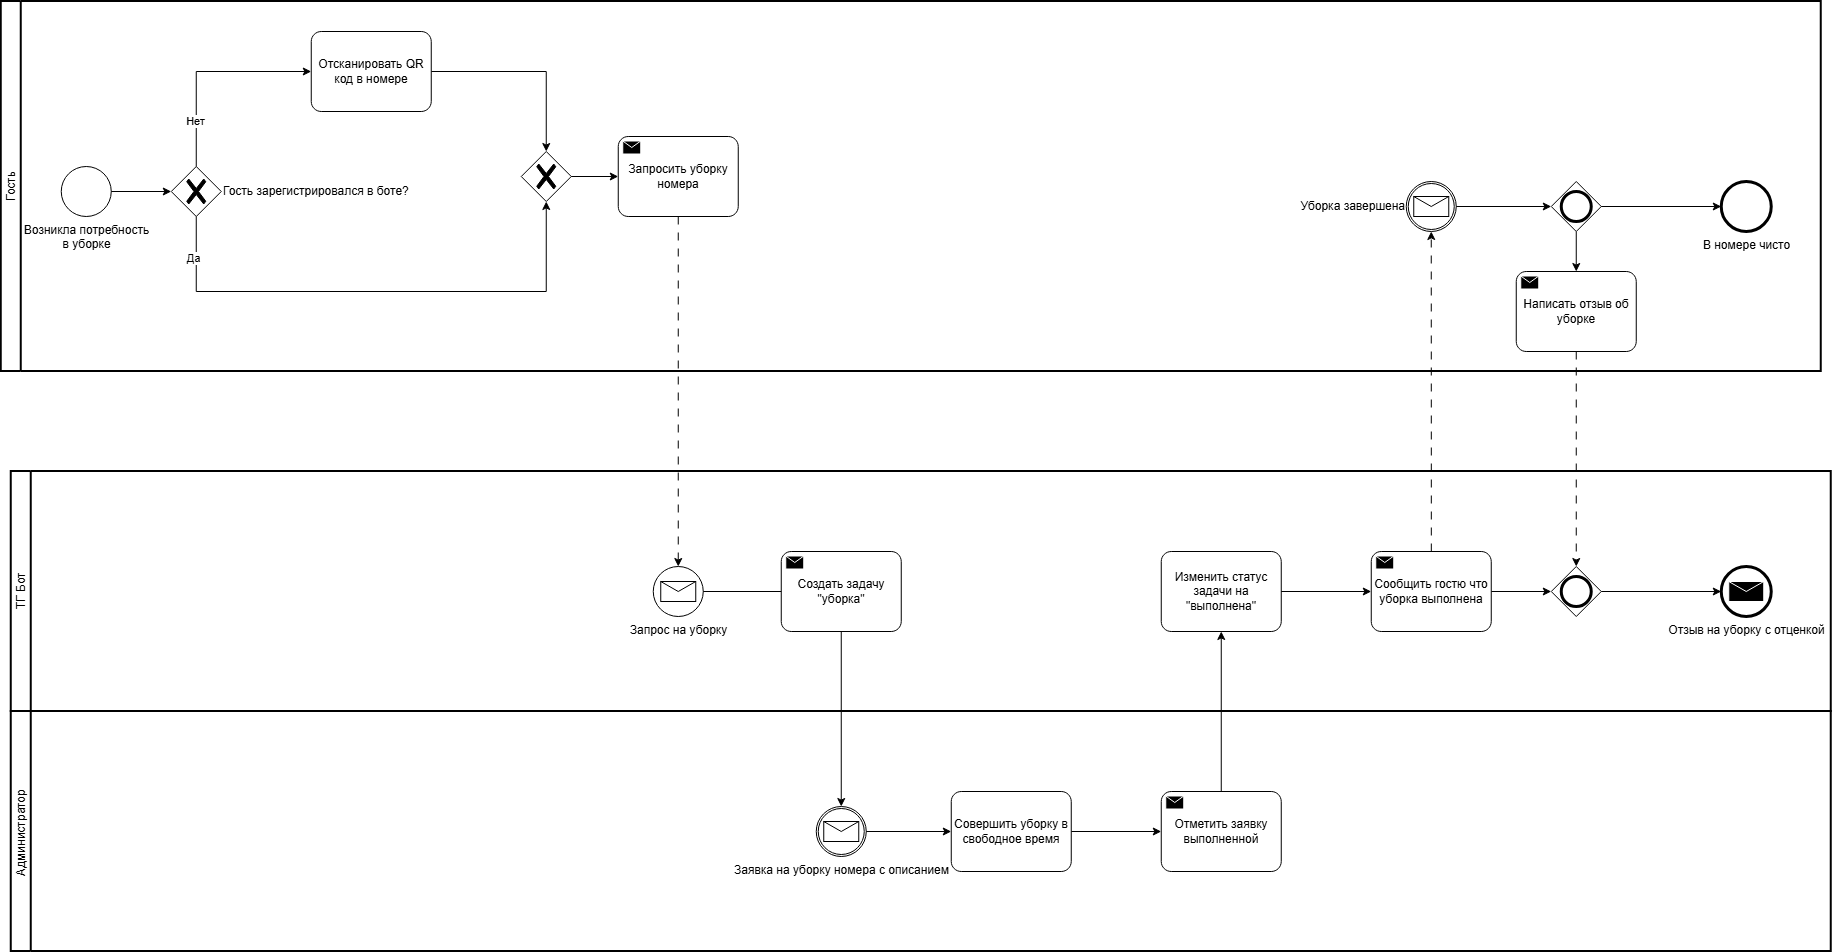

The diagram above was exported from draw.io. Its source (the exported page's mxGraphModel, read from the mxfile embedded in the PNG):
<mxGraphModel dx="1885" dy="1024" grid="1" gridSize="10" guides="1" tooltips="1" connect="1" arrows="1" fold="1" page="1" pageScale="1" pageWidth="827" pageHeight="1169" math="0" shadow="0">
  <root>
    <mxCell id="0" />
    <mxCell id="1" parent="0" />
    <mxCell id="4duDEuW2b_MHwDS6WV3Z-1" parent="1" style="swimlane;html=1;startSize=20;fontStyle=0;collapsible=0;horizontal=0;swimlaneLine=1;swimlaneFillColor=#ffffff;strokeWidth=2;whiteSpace=wrap;" value="Гость" vertex="1">
      <mxGeometry height="370" width="1820" x="80" y="630" as="geometry" />
    </mxCell>
    <mxCell id="4duDEuW2b_MHwDS6WV3Z-2" parent="4duDEuW2b_MHwDS6WV3Z-1" style="points=[[0.145,0.145,0],[0.5,0,0],[0.855,0.145,0],[1,0.5,0],[0.855,0.855,0],[0.5,1,0],[0.145,0.855,0],[0,0.5,0]];shape=mxgraph.bpmn.event;html=1;verticalLabelPosition=bottom;labelBackgroundColor=#ffffff;verticalAlign=top;align=center;perimeter=ellipsePerimeter;outlineConnect=0;aspect=fixed;outline=standard;symbol=general;" value="Возникла потребность&lt;br&gt;в уборке" vertex="1">
      <mxGeometry height="50" width="50" x="60" y="165" as="geometry" />
    </mxCell>
    <mxCell id="4duDEuW2b_MHwDS6WV3Z-3" parent="4duDEuW2b_MHwDS6WV3Z-1" style="points=[[0.25,0.25,0],[0.5,0,0],[0.75,0.25,0],[1,0.5,0],[0.75,0.75,0],[0.5,1,0],[0.25,0.75,0],[0,0.5,0]];shape=mxgraph.bpmn.gateway2;html=1;verticalLabelPosition=middle;labelBackgroundColor=#ffffff;verticalAlign=middle;align=left;perimeter=rhombusPerimeter;outlineConnect=0;outline=none;symbol=none;gwType=exclusive;labelPosition=right;" value="Гость зарегистрировался в боте?" vertex="1">
      <mxGeometry height="50" width="50" x="170" y="165" as="geometry" />
    </mxCell>
    <mxCell id="4duDEuW2b_MHwDS6WV3Z-4" edge="1" parent="4duDEuW2b_MHwDS6WV3Z-1" source="4duDEuW2b_MHwDS6WV3Z-5" style="edgeStyle=orthogonalEdgeStyle;rounded=0;orthogonalLoop=1;jettySize=auto;html=1;entryX=0.5;entryY=0;entryDx=0;entryDy=0;entryPerimeter=0;" target="4duDEuW2b_MHwDS6WV3Z-25">
      <mxGeometry relative="1" as="geometry">
        <mxPoint x="510" y="70" as="targetPoint" />
      </mxGeometry>
    </mxCell>
    <mxCell id="4duDEuW2b_MHwDS6WV3Z-5" parent="4duDEuW2b_MHwDS6WV3Z-1" style="points=[[0.25,0,0],[0.5,0,0],[0.75,0,0],[1,0.25,0],[1,0.5,0],[1,0.75,0],[0.75,1,0],[0.5,1,0],[0.25,1,0],[0,0.75,0],[0,0.5,0],[0,0.25,0]];shape=mxgraph.bpmn.task2;whiteSpace=wrap;rectStyle=rounded;size=10;html=1;container=1;expand=0;collapsible=0;taskMarker=abstract;" value="Отсканировать QR код в номере" vertex="1">
      <mxGeometry height="80" width="120" x="310" y="30" as="geometry" />
    </mxCell>
    <mxCell id="4duDEuW2b_MHwDS6WV3Z-7" edge="1" parent="4duDEuW2b_MHwDS6WV3Z-1" source="4duDEuW2b_MHwDS6WV3Z-3" style="edgeStyle=orthogonalEdgeStyle;rounded=0;orthogonalLoop=1;jettySize=auto;html=1;entryX=0.5;entryY=1;entryDx=0;entryDy=0;entryPerimeter=0;exitX=0.5;exitY=1;exitDx=0;exitDy=0;exitPerimeter=0;" target="4duDEuW2b_MHwDS6WV3Z-25">
      <mxGeometry relative="1" as="geometry">
        <Array as="points">
          <mxPoint x="195" y="290" />
          <mxPoint x="545" y="290" />
        </Array>
        <mxPoint x="680" y="305" as="targetPoint" />
      </mxGeometry>
    </mxCell>
    <mxCell id="4duDEuW2b_MHwDS6WV3Z-66" connectable="0" parent="4duDEuW2b_MHwDS6WV3Z-7" style="edgeLabel;html=1;align=center;verticalAlign=middle;resizable=0;points=[];" value="Да" vertex="1">
      <mxGeometry relative="1" x="-0.84" y="-3" as="geometry">
        <mxPoint as="offset" />
      </mxGeometry>
    </mxCell>
    <mxCell id="4duDEuW2b_MHwDS6WV3Z-10" edge="1" parent="4duDEuW2b_MHwDS6WV3Z-1" source="4duDEuW2b_MHwDS6WV3Z-2" style="edgeStyle=orthogonalEdgeStyle;rounded=0;orthogonalLoop=1;jettySize=auto;html=1;entryX=0;entryY=0.5;entryDx=0;entryDy=0;entryPerimeter=0;" target="4duDEuW2b_MHwDS6WV3Z-3">
      <mxGeometry relative="1" as="geometry">
        <mxPoint x="135" y="190" as="targetPoint" />
      </mxGeometry>
    </mxCell>
    <mxCell id="4duDEuW2b_MHwDS6WV3Z-12" edge="1" parent="4duDEuW2b_MHwDS6WV3Z-1" source="4duDEuW2b_MHwDS6WV3Z-3" style="edgeStyle=orthogonalEdgeStyle;rounded=0;orthogonalLoop=1;jettySize=auto;html=1;exitX=0.5;exitY=0;exitDx=0;exitDy=0;exitPerimeter=0;entryX=0;entryY=0.5;entryDx=0;entryDy=0;entryPerimeter=0;" target="4duDEuW2b_MHwDS6WV3Z-5">
      <mxGeometry relative="1" as="geometry" />
    </mxCell>
    <mxCell id="4duDEuW2b_MHwDS6WV3Z-65" connectable="0" parent="4duDEuW2b_MHwDS6WV3Z-12" style="edgeLabel;html=1;align=center;verticalAlign=middle;resizable=0;points=[];" value="Нет" vertex="1">
      <mxGeometry relative="1" x="-0.5667" y="1" as="geometry">
        <mxPoint as="offset" />
      </mxGeometry>
    </mxCell>
    <mxCell id="4duDEuW2b_MHwDS6WV3Z-16" parent="4duDEuW2b_MHwDS6WV3Z-1" style="points=[[0.25,0,0],[0.5,0,0],[0.75,0,0],[1,0.25,0],[1,0.5,0],[1,0.75,0],[0.75,1,0],[0.5,1,0],[0.25,1,0],[0,0.75,0],[0,0.5,0],[0,0.25,0]];shape=mxgraph.bpmn.task2;whiteSpace=wrap;rectStyle=rounded;size=10;html=1;container=1;expand=0;collapsible=0;taskMarker=send;" value="Запросить уборку номера" vertex="1">
      <mxGeometry height="80" width="120" x="617" y="135" as="geometry" />
    </mxCell>
    <mxCell id="4duDEuW2b_MHwDS6WV3Z-17" parent="4duDEuW2b_MHwDS6WV3Z-1" style="points=[[0.145,0.145,0],[0.5,0,0],[0.855,0.145,0],[1,0.5,0],[0.855,0.855,0],[0.5,1,0],[0.145,0.855,0],[0,0.5,0]];shape=mxgraph.bpmn.event;html=1;verticalLabelPosition=middle;labelBackgroundColor=#ffffff;verticalAlign=middle;align=right;perimeter=ellipsePerimeter;outlineConnect=0;aspect=fixed;outline=catching;symbol=message;labelPosition=left;" value="Уборка завершена" vertex="1">
      <mxGeometry height="50" width="50" x="1405" y="180" as="geometry" />
    </mxCell>
    <mxCell id="4duDEuW2b_MHwDS6WV3Z-25" parent="4duDEuW2b_MHwDS6WV3Z-1" style="points=[[0.25,0.25,0],[0.5,0,0],[0.75,0.25,0],[1,0.5,0],[0.75,0.75,0],[0.5,1,0],[0.25,0.75,0],[0,0.5,0]];shape=mxgraph.bpmn.gateway2;html=1;verticalLabelPosition=bottom;labelBackgroundColor=#ffffff;verticalAlign=top;align=center;perimeter=rhombusPerimeter;outlineConnect=0;outline=none;symbol=none;gwType=exclusive;" value="" vertex="1">
      <mxGeometry height="50" width="50" x="520" y="150" as="geometry" />
    </mxCell>
    <mxCell id="4duDEuW2b_MHwDS6WV3Z-27" edge="1" parent="4duDEuW2b_MHwDS6WV3Z-1" source="4duDEuW2b_MHwDS6WV3Z-25" style="edgeStyle=orthogonalEdgeStyle;rounded=0;orthogonalLoop=1;jettySize=auto;html=1;entryX=0;entryY=0.5;entryDx=0;entryDy=0;entryPerimeter=0;" target="4duDEuW2b_MHwDS6WV3Z-16">
      <mxGeometry relative="1" as="geometry" />
    </mxCell>
    <mxCell id="4duDEuW2b_MHwDS6WV3Z-28" parent="4duDEuW2b_MHwDS6WV3Z-1" style="points=[[0.145,0.145,0],[0.5,0,0],[0.855,0.145,0],[1,0.5,0],[0.855,0.855,0],[0.5,1,0],[0.145,0.855,0],[0,0.5,0]];shape=mxgraph.bpmn.event;html=1;verticalLabelPosition=bottom;labelBackgroundColor=#ffffff;verticalAlign=top;align=center;perimeter=ellipsePerimeter;outlineConnect=0;aspect=fixed;outline=end;symbol=terminate2;" value="В номере чисто" vertex="1">
      <mxGeometry height="50" width="50" x="1720" y="180" as="geometry" />
    </mxCell>
    <mxCell id="nAr3tJCFAUfebZrdvUpP-16" edge="1" parent="4duDEuW2b_MHwDS6WV3Z-1" source="nAr3tJCFAUfebZrdvUpP-20" style="edgeStyle=orthogonalEdgeStyle;rounded=0;orthogonalLoop=1;jettySize=auto;html=1;exitX=0.5;exitY=1;exitDx=0;exitDy=0;exitPerimeter=0;" target="nAr3tJCFAUfebZrdvUpP-15">
      <mxGeometry relative="1" as="geometry">
        <mxPoint x="1535" y="230" as="sourcePoint" />
      </mxGeometry>
    </mxCell>
    <mxCell id="nAr3tJCFAUfebZrdvUpP-14" edge="1" parent="4duDEuW2b_MHwDS6WV3Z-1" source="4duDEuW2b_MHwDS6WV3Z-17" style="edgeStyle=orthogonalEdgeStyle;rounded=0;orthogonalLoop=1;jettySize=auto;html=1;entryX=0;entryY=0.5;entryDx=0;entryDy=0;entryPerimeter=0;" target="nAr3tJCFAUfebZrdvUpP-20">
      <mxGeometry relative="1" as="geometry">
        <mxPoint x="1510" y="205" as="targetPoint" />
      </mxGeometry>
    </mxCell>
    <mxCell id="nAr3tJCFAUfebZrdvUpP-15" parent="4duDEuW2b_MHwDS6WV3Z-1" style="points=[[0.25,0,0],[0.5,0,0],[0.75,0,0],[1,0.25,0],[1,0.5,0],[1,0.75,0],[0.75,1,0],[0.5,1,0],[0.25,1,0],[0,0.75,0],[0,0.5,0],[0,0.25,0]];shape=mxgraph.bpmn.task2;whiteSpace=wrap;rectStyle=rounded;size=10;html=1;container=1;expand=0;collapsible=0;taskMarker=send;" value="Написать отзыв об уборке" vertex="1">
      <mxGeometry height="80" width="120" x="1515" y="270" as="geometry" />
    </mxCell>
    <mxCell id="nAr3tJCFAUfebZrdvUpP-20" parent="4duDEuW2b_MHwDS6WV3Z-1" style="points=[[0.25,0.25,0],[0.5,0,0],[0.75,0.25,0],[1,0.5,0],[0.75,0.75,0],[0.5,1,0],[0.25,0.75,0],[0,0.5,0]];shape=mxgraph.bpmn.gateway2;html=1;verticalLabelPosition=bottom;labelBackgroundColor=#ffffff;verticalAlign=top;align=center;perimeter=rhombusPerimeter;outlineConnect=0;outline=end;symbol=general;" value="" vertex="1">
      <mxGeometry height="50" width="50" x="1550" y="180" as="geometry" />
    </mxCell>
    <mxCell id="nAr3tJCFAUfebZrdvUpP-22" edge="1" parent="4duDEuW2b_MHwDS6WV3Z-1" source="nAr3tJCFAUfebZrdvUpP-20" style="edgeStyle=orthogonalEdgeStyle;rounded=0;orthogonalLoop=1;jettySize=auto;html=1;entryX=0;entryY=0.5;entryDx=0;entryDy=0;entryPerimeter=0;" target="4duDEuW2b_MHwDS6WV3Z-28">
      <mxGeometry relative="1" as="geometry" />
    </mxCell>
    <mxCell id="4duDEuW2b_MHwDS6WV3Z-30" parent="1" style="swimlane;html=1;startSize=20;fontStyle=0;collapsible=0;horizontal=0;swimlaneLine=1;swimlaneFillColor=#ffffff;strokeWidth=2;whiteSpace=wrap;labelPosition=center;verticalLabelPosition=middle;align=center;verticalAlign=middle;" value="ТГ Бот" vertex="1">
      <mxGeometry height="240" width="1820" x="90" y="1100" as="geometry" />
    </mxCell>
    <mxCell id="4duDEuW2b_MHwDS6WV3Z-31" parent="4duDEuW2b_MHwDS6WV3Z-30" style="points=[[0.145,0.145,0],[0.5,0,0],[0.855,0.145,0],[1,0.5,0],[0.855,0.855,0],[0.5,1,0],[0.145,0.855,0],[0,0.5,0]];shape=mxgraph.bpmn.event;html=1;verticalLabelPosition=bottom;labelBackgroundColor=#ffffff;verticalAlign=top;align=center;perimeter=ellipsePerimeter;outlineConnect=0;aspect=fixed;outline=standard;symbol=message;" value="Запрос на уборку" vertex="1">
      <mxGeometry height="50" width="50" x="642" y="95" as="geometry" />
    </mxCell>
    <mxCell id="4duDEuW2b_MHwDS6WV3Z-34" edge="1" parent="4duDEuW2b_MHwDS6WV3Z-30" source="4duDEuW2b_MHwDS6WV3Z-31" style="edgeStyle=orthogonalEdgeStyle;rounded=0;orthogonalLoop=1;jettySize=auto;html=1;exitX=1;exitY=0.5;exitDx=0;exitDy=0;exitPerimeter=0;entryX=0;entryY=0.5;entryDx=0;entryDy=0;entryPerimeter=0;">
      <mxGeometry relative="1" as="geometry">
        <mxPoint x="830" y="120" as="targetPoint" />
      </mxGeometry>
    </mxCell>
    <mxCell id="nAr3tJCFAUfebZrdvUpP-24" edge="1" parent="4duDEuW2b_MHwDS6WV3Z-30" source="4duDEuW2b_MHwDS6WV3Z-42" style="edgeStyle=orthogonalEdgeStyle;rounded=0;orthogonalLoop=1;jettySize=auto;html=1;" target="nAr3tJCFAUfebZrdvUpP-23">
      <mxGeometry relative="1" as="geometry" />
    </mxCell>
    <mxCell id="4duDEuW2b_MHwDS6WV3Z-42" parent="4duDEuW2b_MHwDS6WV3Z-30" style="points=[[0.25,0,0],[0.5,0,0],[0.75,0,0],[1,0.25,0],[1,0.5,0],[1,0.75,0],[0.75,1,0],[0.5,1,0],[0.25,1,0],[0,0.75,0],[0,0.5,0],[0,0.25,0]];shape=mxgraph.bpmn.task2;whiteSpace=wrap;rectStyle=rounded;size=10;html=1;container=1;expand=0;collapsible=0;taskMarker=send;" value="Сообщить гостю что уборка выполнена" vertex="1">
      <mxGeometry height="80" width="120" x="1360" y="80" as="geometry" />
    </mxCell>
    <mxCell id="nAr3tJCFAUfebZrdvUpP-3" parent="4duDEuW2b_MHwDS6WV3Z-30" style="points=[[0.25,0,0],[0.5,0,0],[0.75,0,0],[1,0.25,0],[1,0.5,0],[1,0.75,0],[0.75,1,0],[0.5,1,0],[0.25,1,0],[0,0.75,0],[0,0.5,0],[0,0.25,0]];shape=mxgraph.bpmn.task2;whiteSpace=wrap;rectStyle=rounded;size=10;html=1;container=1;expand=0;collapsible=0;taskMarker=send;" value="Создать задачу &quot;уборка&quot;" vertex="1">
      <mxGeometry height="80" width="120" x="770" y="80" as="geometry" />
    </mxCell>
    <mxCell id="nAr3tJCFAUfebZrdvUpP-10" parent="4duDEuW2b_MHwDS6WV3Z-30" style="points=[[0.25,0,0],[0.5,0,0],[0.75,0,0],[1,0.25,0],[1,0.5,0],[1,0.75,0],[0.75,1,0],[0.5,1,0],[0.25,1,0],[0,0.75,0],[0,0.5,0],[0,0.25,0]];shape=mxgraph.bpmn.task2;whiteSpace=wrap;rectStyle=rounded;size=10;html=1;container=1;expand=0;collapsible=0;taskMarker=abstract;" value="Изменить статус задачи на &quot;выполнена&quot;" vertex="1">
      <mxGeometry height="80" width="120" x="1150" y="80" as="geometry" />
    </mxCell>
    <mxCell id="nAr3tJCFAUfebZrdvUpP-11" edge="1" parent="4duDEuW2b_MHwDS6WV3Z-30" source="nAr3tJCFAUfebZrdvUpP-10" style="edgeStyle=orthogonalEdgeStyle;rounded=0;orthogonalLoop=1;jettySize=auto;html=1;entryX=0;entryY=0.5;entryDx=0;entryDy=0;entryPerimeter=0;" target="4duDEuW2b_MHwDS6WV3Z-42">
      <mxGeometry relative="1" as="geometry" />
    </mxCell>
    <mxCell id="nAr3tJCFAUfebZrdvUpP-18" parent="4duDEuW2b_MHwDS6WV3Z-30" style="points=[[0.145,0.145,0],[0.5,0,0],[0.855,0.145,0],[1,0.5,0],[0.855,0.855,0],[0.5,1,0],[0.145,0.855,0],[0,0.5,0]];shape=mxgraph.bpmn.event;html=1;verticalLabelPosition=bottom;labelBackgroundColor=#ffffff;verticalAlign=top;align=center;perimeter=ellipsePerimeter;outlineConnect=0;aspect=fixed;outline=end;symbol=message;" value="Отзыв на уборку с отценкой" vertex="1">
      <mxGeometry height="50" width="50" x="1710" y="95" as="geometry" />
    </mxCell>
    <mxCell id="nAr3tJCFAUfebZrdvUpP-25" edge="1" parent="4duDEuW2b_MHwDS6WV3Z-30" source="nAr3tJCFAUfebZrdvUpP-23" style="edgeStyle=orthogonalEdgeStyle;rounded=0;orthogonalLoop=1;jettySize=auto;html=1;entryX=0;entryY=0.5;entryDx=0;entryDy=0;entryPerimeter=0;" target="nAr3tJCFAUfebZrdvUpP-18">
      <mxGeometry relative="1" as="geometry">
        <mxPoint x="1660" y="120" as="targetPoint" />
      </mxGeometry>
    </mxCell>
    <mxCell id="nAr3tJCFAUfebZrdvUpP-23" parent="4duDEuW2b_MHwDS6WV3Z-30" style="points=[[0.25,0.25,0],[0.5,0,0],[0.75,0.25,0],[1,0.5,0],[0.75,0.75,0],[0.5,1,0],[0.25,0.75,0],[0,0.5,0]];shape=mxgraph.bpmn.gateway2;html=1;verticalLabelPosition=bottom;labelBackgroundColor=#ffffff;verticalAlign=top;align=center;perimeter=rhombusPerimeter;outlineConnect=0;outline=end;symbol=general;" value="" vertex="1">
      <mxGeometry height="50" width="50" x="1540" y="95" as="geometry" />
    </mxCell>
    <mxCell id="4duDEuW2b_MHwDS6WV3Z-47" parent="1" style="swimlane;html=1;startSize=20;fontStyle=0;collapsible=0;horizontal=0;swimlaneLine=1;swimlaneFillColor=#ffffff;strokeWidth=2;whiteSpace=wrap;" value="Администратор&amp;nbsp;" vertex="1">
      <mxGeometry height="240" width="1820" x="90" y="1340" as="geometry" />
    </mxCell>
    <mxCell id="nAr3tJCFAUfebZrdvUpP-4" parent="4duDEuW2b_MHwDS6WV3Z-47" style="points=[[0.145,0.145,0],[0.5,0,0],[0.855,0.145,0],[1,0.5,0],[0.855,0.855,0],[0.5,1,0],[0.145,0.855,0],[0,0.5,0]];shape=mxgraph.bpmn.event;html=1;verticalLabelPosition=bottom;labelBackgroundColor=#ffffff;verticalAlign=top;align=center;perimeter=ellipsePerimeter;outlineConnect=0;aspect=fixed;outline=boundInt;symbol=message;" value="Заявка на уборку номера с описанием" vertex="1">
      <mxGeometry height="50" width="50" x="805" y="95" as="geometry" />
    </mxCell>
    <mxCell id="nAr3tJCFAUfebZrdvUpP-8" edge="1" parent="4duDEuW2b_MHwDS6WV3Z-47" source="4duDEuW2b_MHwDS6WV3Z-36" style="edgeStyle=orthogonalEdgeStyle;rounded=0;orthogonalLoop=1;jettySize=auto;html=1;" target="nAr3tJCFAUfebZrdvUpP-7">
      <mxGeometry relative="1" as="geometry" />
    </mxCell>
    <mxCell id="4duDEuW2b_MHwDS6WV3Z-36" parent="4duDEuW2b_MHwDS6WV3Z-47" style="points=[[0.25,0,0],[0.5,0,0],[0.75,0,0],[1,0.25,0],[1,0.5,0],[1,0.75,0],[0.75,1,0],[0.5,1,0],[0.25,1,0],[0,0.75,0],[0,0.5,0],[0,0.25,0]];shape=mxgraph.bpmn.task2;whiteSpace=wrap;rectStyle=rounded;size=10;html=1;container=1;expand=0;collapsible=0;taskMarker=abstract;" value="Совершить уборку в свободное время" vertex="1">
      <mxGeometry height="80" width="120" x="940" y="80" as="geometry" />
    </mxCell>
    <mxCell id="nAr3tJCFAUfebZrdvUpP-6" edge="1" parent="4duDEuW2b_MHwDS6WV3Z-47" source="nAr3tJCFAUfebZrdvUpP-4" style="edgeStyle=orthogonalEdgeStyle;rounded=0;orthogonalLoop=1;jettySize=auto;html=1;entryX=0;entryY=0.5;entryDx=0;entryDy=0;entryPerimeter=0;" target="4duDEuW2b_MHwDS6WV3Z-36">
      <mxGeometry relative="1" as="geometry" />
    </mxCell>
    <mxCell id="nAr3tJCFAUfebZrdvUpP-7" parent="4duDEuW2b_MHwDS6WV3Z-47" style="points=[[0.25,0,0],[0.5,0,0],[0.75,0,0],[1,0.25,0],[1,0.5,0],[1,0.75,0],[0.75,1,0],[0.5,1,0],[0.25,1,0],[0,0.75,0],[0,0.5,0],[0,0.25,0]];shape=mxgraph.bpmn.task2;whiteSpace=wrap;rectStyle=rounded;size=10;html=1;container=1;expand=0;collapsible=0;taskMarker=send;" value="Отметить заявку выполненной" vertex="1">
      <mxGeometry height="80" width="120" x="1150" y="80" as="geometry" />
    </mxCell>
    <mxCell id="4duDEuW2b_MHwDS6WV3Z-62" edge="1" parent="1" source="4duDEuW2b_MHwDS6WV3Z-42" style="edgeStyle=orthogonalEdgeStyle;rounded=0;orthogonalLoop=1;jettySize=auto;html=1;dashed=1;dashPattern=8 8;" target="4duDEuW2b_MHwDS6WV3Z-17">
      <mxGeometry relative="1" as="geometry">
        <Array as="points">
          <mxPoint x="1510" y="1090" />
          <mxPoint x="1510" y="1090" />
        </Array>
      </mxGeometry>
    </mxCell>
    <mxCell id="nAr3tJCFAUfebZrdvUpP-2" edge="1" parent="1" source="4duDEuW2b_MHwDS6WV3Z-16" style="edgeStyle=orthogonalEdgeStyle;rounded=0;orthogonalLoop=1;jettySize=auto;html=1;dashed=1;dashPattern=8 8;" target="4duDEuW2b_MHwDS6WV3Z-31">
      <mxGeometry relative="1" as="geometry" />
    </mxCell>
    <mxCell id="nAr3tJCFAUfebZrdvUpP-5" edge="1" parent="1" source="nAr3tJCFAUfebZrdvUpP-3" style="edgeStyle=orthogonalEdgeStyle;rounded=0;orthogonalLoop=1;jettySize=auto;html=1;" target="nAr3tJCFAUfebZrdvUpP-4">
      <mxGeometry relative="1" as="geometry" />
    </mxCell>
    <mxCell id="nAr3tJCFAUfebZrdvUpP-9" edge="1" parent="1" source="nAr3tJCFAUfebZrdvUpP-7" style="edgeStyle=orthogonalEdgeStyle;rounded=0;orthogonalLoop=1;jettySize=auto;html=1;entryX=0.5;entryY=1;entryDx=0;entryDy=0;entryPerimeter=0;" target="nAr3tJCFAUfebZrdvUpP-10">
      <mxGeometry relative="1" as="geometry">
        <mxPoint x="1430" y="1240" as="targetPoint" />
      </mxGeometry>
    </mxCell>
    <mxCell id="nAr3tJCFAUfebZrdvUpP-21" edge="1" parent="1" source="nAr3tJCFAUfebZrdvUpP-15" style="edgeStyle=orthogonalEdgeStyle;rounded=0;orthogonalLoop=1;jettySize=auto;html=1;entryX=0.5;entryY=0;entryDx=0;entryDy=0;entryPerimeter=0;dashed=1;dashPattern=8 8;" target="nAr3tJCFAUfebZrdvUpP-23">
      <mxGeometry relative="1" as="geometry">
        <Array as="points">
          <mxPoint x="1655" y="1070" />
          <mxPoint x="1655" y="1070" />
        </Array>
      </mxGeometry>
    </mxCell>
  </root>
</mxGraphModel>